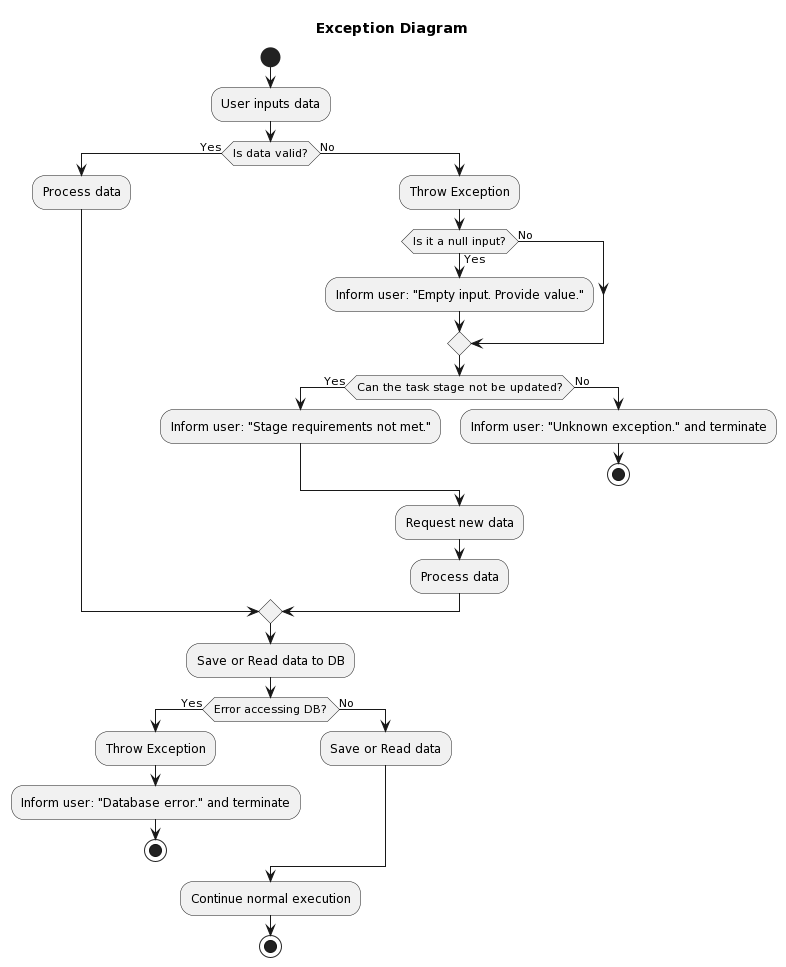

The diagram above was rendered by PlantUML. Its source (embedded in the PNG):
@startuml
title Exception Diagram

start
:User inputs data;

if (Is data valid?) then (Yes)
  :Process data;
else (No)
  :Throw Exception;

  if (Is it a null input?) then (Yes)
    :Inform user: "Empty input. Provide value.";
  else (No)
  endif

  if (Can the task stage not be updated?) then (Yes)
    :Inform user: "Stage requirements not met.";
  else (No)
    :Inform user: "Unknown exception." and terminate;
    stop
  endif

  :Request new data;
  :Process data;
endif

:Save or Read data to DB;
if (Error accessing DB?) then (Yes)
  :Throw Exception;
  :Inform user: "Database error." and terminate;
  stop
else (No)
  :Save or Read data;
endif

:Continue normal execution;
stop
@enduml